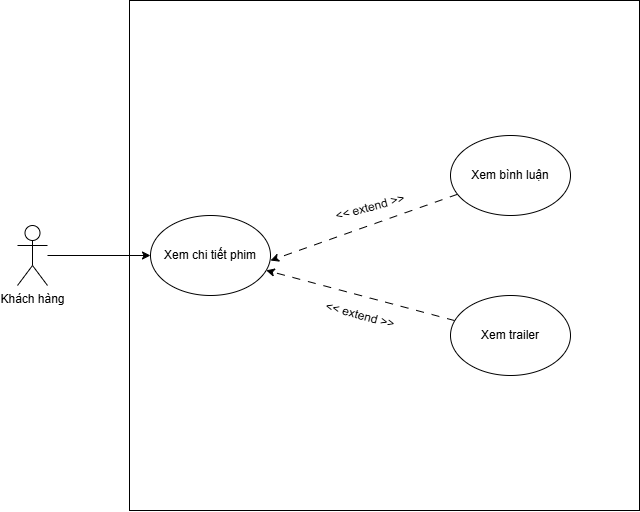

The diagram above was exported from draw.io. Its source (the exported page's mxGraphModel, read from the mxfile embedded in the PNG):
<mxGraphModel dx="1737" dy="937" grid="1" gridSize="10" guides="1" tooltips="1" connect="1" arrows="1" fold="1" page="1" pageScale="1" pageWidth="827" pageHeight="1169" math="0" shadow="0">
  <root>
    <mxCell id="0" />
    <mxCell id="1" parent="0" />
    <mxCell id="uxj4zsE9h8J46wEZCJWF-1" value="" style="whiteSpace=wrap;html=1;aspect=fixed;" vertex="1" parent="1">
      <mxGeometry x="232" y="400" width="510" height="510" as="geometry" />
    </mxCell>
    <mxCell id="uxj4zsE9h8J46wEZCJWF-22" value="Xem chi tiết phim" style="ellipse;whiteSpace=wrap;html=1;" vertex="1" parent="1">
      <mxGeometry x="253" y="615" width="120" height="80" as="geometry" />
    </mxCell>
    <mxCell id="uxj4zsE9h8J46wEZCJWF-27" style="rounded=0;orthogonalLoop=1;jettySize=auto;html=1;dashed=1;dashPattern=8 8;" edge="1" parent="1" source="uxj4zsE9h8J46wEZCJWF-23">
      <mxGeometry relative="1" as="geometry">
        <mxPoint x="373" y="660" as="targetPoint" />
      </mxGeometry>
    </mxCell>
    <mxCell id="uxj4zsE9h8J46wEZCJWF-23" value="Xem bình luận" style="ellipse;whiteSpace=wrap;html=1;" vertex="1" parent="1">
      <mxGeometry x="553" y="535" width="120" height="80" as="geometry" />
    </mxCell>
    <mxCell id="uxj4zsE9h8J46wEZCJWF-26" style="rounded=0;orthogonalLoop=1;jettySize=auto;html=1;dashed=1;dashPattern=8 8;" edge="1" parent="1" source="uxj4zsE9h8J46wEZCJWF-25" target="uxj4zsE9h8J46wEZCJWF-22">
      <mxGeometry relative="1" as="geometry" />
    </mxCell>
    <mxCell id="uxj4zsE9h8J46wEZCJWF-25" value="Xem trailer" style="ellipse;whiteSpace=wrap;html=1;" vertex="1" parent="1">
      <mxGeometry x="553" y="695" width="120" height="80" as="geometry" />
    </mxCell>
    <mxCell id="uxj4zsE9h8J46wEZCJWF-29" value="&amp;lt;&amp;lt; extend &amp;gt;&amp;gt;" style="text;html=1;whiteSpace=wrap;strokeColor=none;fillColor=none;align=center;verticalAlign=middle;rounded=0;rotation=15;" vertex="1" parent="1">
      <mxGeometry x="422.6593187281006" y="700.0016491984368" width="80" height="30" as="geometry" />
    </mxCell>
    <mxCell id="uxj4zsE9h8J46wEZCJWF-30" value="&amp;lt;&amp;lt; extend &amp;gt;&amp;gt;" style="text;html=1;whiteSpace=wrap;strokeColor=none;fillColor=none;align=center;verticalAlign=middle;rounded=0;rotation=-15;" vertex="1" parent="1">
      <mxGeometry x="432.99931872810055" y="592.0016491984368" width="80" height="30" as="geometry" />
    </mxCell>
    <mxCell id="uxj4zsE9h8J46wEZCJWF-32" style="edgeStyle=orthogonalEdgeStyle;rounded=0;orthogonalLoop=1;jettySize=auto;html=1;" edge="1" parent="1" source="uxj4zsE9h8J46wEZCJWF-31" target="uxj4zsE9h8J46wEZCJWF-22">
      <mxGeometry relative="1" as="geometry" />
    </mxCell>
    <mxCell id="uxj4zsE9h8J46wEZCJWF-31" value="Khách hàng" style="shape=umlActor;verticalLabelPosition=bottom;verticalAlign=top;html=1;outlineConnect=0;" vertex="1" parent="1">
      <mxGeometry x="120" y="625" width="30" height="60" as="geometry" />
    </mxCell>
  </root>
</mxGraphModel>